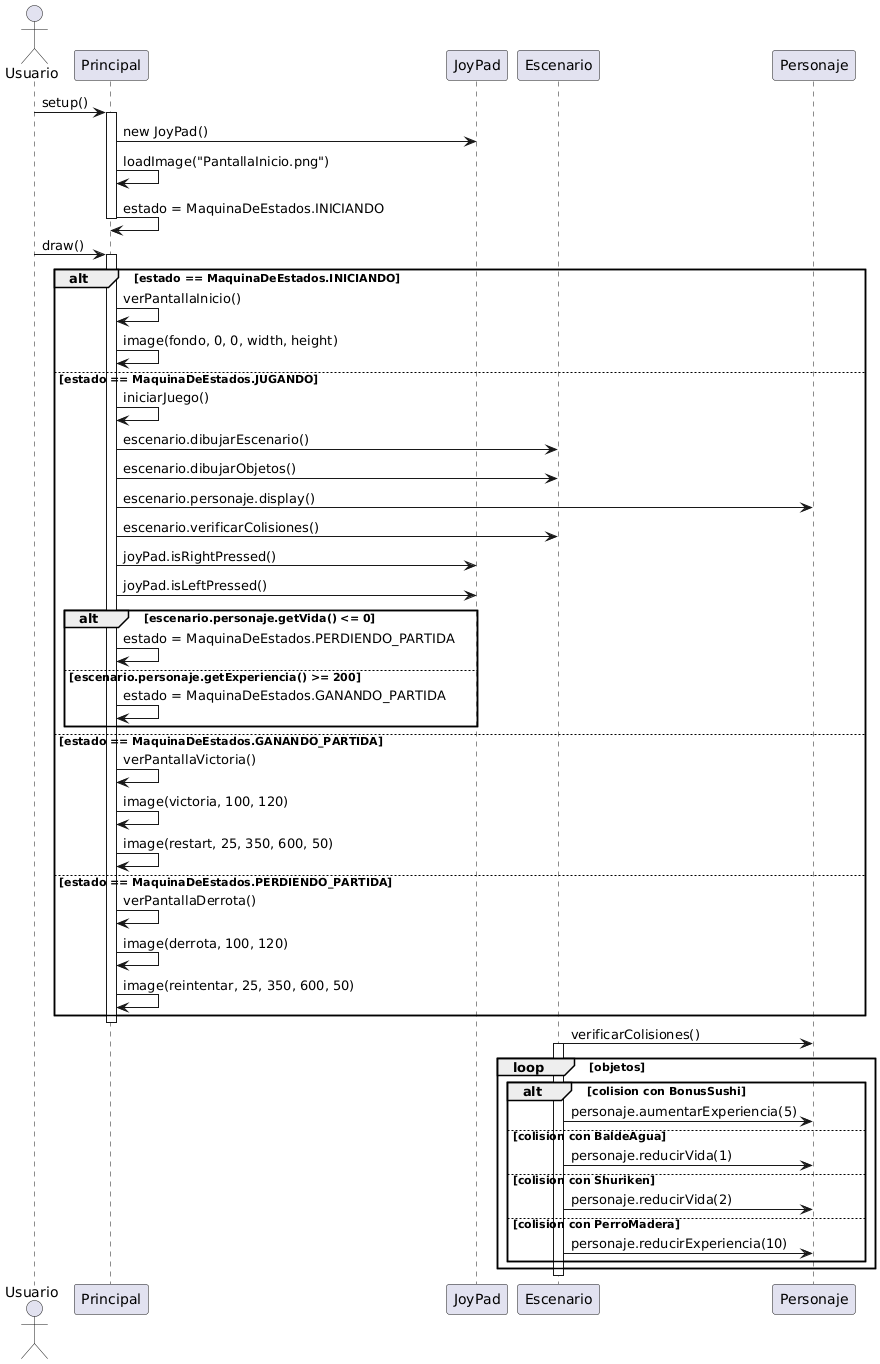

The diagram above was rendered by PlantUML. Its source (embedded in the PNG):
@startuml
actor Usuario

participant "Principal" as P
participant "JoyPad" as J
participant "Escenario" as E
participant "Personaje" as Per

Usuario -> P: setup()
activate P
P -> J: new JoyPad()
P -> P: loadImage("PantallaInicio.png")
P -> P: estado = MaquinaDeEstados.INICIANDO
deactivate P

Usuario -> P: draw()
activate P
alt estado == MaquinaDeEstados.INICIANDO
    P -> P: verPantallaInicio()
    P -> P: image(fondo, 0, 0, width, height)
else estado == MaquinaDeEstados.JUGANDO
    P -> P: iniciarJuego()
    P -> E: escenario.dibujarEscenario()
    P -> E: escenario.dibujarObjetos()
    P -> Per: escenario.personaje.display()
    P -> E: escenario.verificarColisiones()
    P -> J: joyPad.isRightPressed()
    P -> J: joyPad.isLeftPressed()
    alt escenario.personaje.getVida() <= 0
        P -> P: estado = MaquinaDeEstados.PERDIENDO_PARTIDA
    else escenario.personaje.getExperiencia() >= 200
        P -> P: estado = MaquinaDeEstados.GANANDO_PARTIDA
    end
else estado == MaquinaDeEstados.GANANDO_PARTIDA
    P -> P: verPantallaVictoria()
    P -> P: image(victoria, 100, 120)
    P -> P: image(restart, 25, 350, 600, 50)
else estado == MaquinaDeEstados.PERDIENDO_PARTIDA
    P -> P: verPantallaDerrota()
    P -> P: image(derrota, 100, 120)
    P -> P: image(reintentar, 25, 350, 600, 50)
end
deactivate P

E -> Per: verificarColisiones()
activate E
loop objetos
    alt colision con BonusSushi
        E -> Per: personaje.aumentarExperiencia(5)
    else colision con BaldeAgua
        E -> Per: personaje.reducirVida(1)
    else colision con Shuriken
        E -> Per: personaje.reducirVida(2)
    else colision con PerroMadera
        E -> Per: personaje.reducirExperiencia(10)
    end
end
deactivate E
@enduml